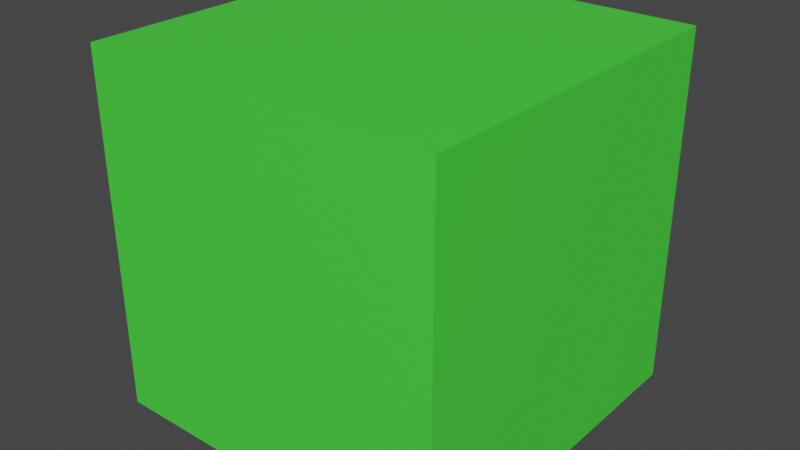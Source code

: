 # Source: arena_tiles.blend  (saved by Blender 2.82.7; exported with 4.5.12 LTS)
import bpy
from mathutils import Matrix  # noqa: F401  (used for matrix-valued properties, if any)

bpy.ops.wm.read_factory_settings(use_empty=True)
scene = bpy.context.scene
scene.name = 'Scene'

# ---- collections
col_collection = bpy.data.collections.new('Collection'); scene.collection.children.link(col_collection)

# ---- materials (node trees are filled in below, after node groups)
mat_material = bpy.data.materials.new('Material')
mat_material.alpha_threshold = 0.0
mat_material.use_transparent_shadow = False
mat_material.line_color = (0.0, 0.0, 0.0, 1.0)

# ---- material node trees
mat_material.use_nodes = True; mat_material.node_tree.nodes.clear()
_N = mat_material.node_tree.nodes; _L = mat_material.node_tree.links
n0 = _N.new('ShaderNodeOutputMaterial'); n0.name = 'Material Output'; n0.location = (300, 300)
n1 = _N.new('ShaderNodeBsdfPrincipled'); n1.name = 'Principled BSDF'; n1.location = (10, 300)
n1.distribution = 'GGX'
n1.subsurface_method = 'BURLEY'
n1.inputs[0].default_value = (0.07076, 0.8, 0.05406, 1.0)
n1.inputs[2].default_value = 0.4
n1.inputs[3].default_value = 1.45
n1.inputs[27].default_value = (0.0, 0.0, 0.0, 1.0)
n1.inputs[28].default_value = 1.0
_L.new(n1.outputs[0], n0.inputs[0])
n0.is_active_output = True

# ---- world
world_world = bpy.data.worlds.new('World'); scene.world = world_world
world_world.use_nodes = True; world_world.node_tree.nodes.clear()
_N = world_world.node_tree.nodes; _L = world_world.node_tree.links
n0 = _N.new('ShaderNodeOutputWorld'); n0.name = 'World Output'; n0.location = (300, 300)
n1 = _N.new('ShaderNodeBackground'); n1.name = 'Background'; n1.location = (10, 300)
n1.inputs[0].default_value = (0.05088, 0.05088, 0.05088, 1.0)
_L.new(n1.outputs[0], n0.inputs[0])
n0.is_active_output = True
world_world.color = (0.05088, 0.05088, 0.05088)
world_world.use_sun_shadow = False
world_world.sun_shadow_jitter_overblur = 0.0

# ---- meshes
me_arenatile = bpy.data.meshes.new('ArenaTile')
me_arenatile.from_pydata([(1.0, 1.0, 1.0), (1.0, 1.0, -1.0), (1.0, -1.0, 1.0), (1.0, -1.0, -1.0), (-1.0, 1.0, 1.0), (-1.0, 1.0, -1.0), (-1.0, -1.0, 1.0), (-1.0, -1.0, -1.0)], [], [(0, 4, 6, 2), (3, 2, 6, 7), (7, 6, 4, 5), (5, 1, 3, 7), (1, 0, 2, 3), (5, 4, 0, 1)])
_uv = me_arenatile.uv_layers.new(name='UVMap')
_uv.uv.foreach_set('vector', [0.625, 0.5, 0.875, 0.5, 0.875, 0.75, 0.625, 0.75, 0.375, 0.75, 0.625, 0.75, 0.625, 1.0, 0.375, 1.0, 0.375, 0.0, 0.625, 0.0, 0.625, 0.25, 0.375, 0.25, 0.125, 0.5, 0.375, 0.5, 0.375, 0.75, 0.125, 0.75, 0.375, 0.5, 0.625, 0.5, 0.625, 0.75, 0.375, 0.75, 0.375, 0.25, 0.625, 0.25, 0.625, 0.5, 0.375, 0.5])
me_arenatile.materials.append(mat_material)
me_arenatile.use_remesh_preserve_volume = False
me_arenatile.use_remesh_preserve_attributes = False
me_arenatile.use_mirror_vertex_groups = False
me_arenatile.update()

# ---- objects
ob_arenatile = bpy.data.objects.new('ArenaTile', me_arenatile)

# ---- transforms, parenting, visibility, modifiers, constraints
ob_arenatile.location = (0.0, 0.0, 0.0)
ob_arenatile.lock_rotations_4d = False
ob_arenatile.empty_display_type = 'ARROWS'
ob_arenatile.lineart.crease_threshold = 0.0

# ---- collection membership
col_collection.objects.link(ob_arenatile)

# ---- scene / render settings (as saved in the file)
scene.frame_start = 1; scene.frame_end = 250; scene.frame_set(1)
scene.render.engine = 'BLENDER_EEVEE_NEXT'
scene.cycles.use_denoising = False
scene.cycles.samples = 128
scene.cycles.sampling_pattern = 'TABULATED_SOBOL'
scene.cycles.use_adaptive_sampling = False
scene.cycles.use_light_tree = False
scene.view_settings.view_transform = 'Filmic'
bpy.context.view_layer.update()

# ---- added for rendering (the .blend has no active camera and no usable light): camera, sun
cam_auto = bpy.data.cameras.new('AutoCamera')
cam_auto.lens = 50.0
cam_auto.sensor_width = 36.0
cam_auto.clip_end = 1000.0
ob_auto_camera = bpy.data.objects.new('AutoCamera', cam_auto)
scene.collection.objects.link(ob_auto_camera)
ob_auto_camera.location = (3.20507, -3.84609, 2.56406)
ob_auto_camera.rotation_euler = (1.09748, -7.21219e-08, 0.694738)
scene.camera = ob_auto_camera
light_auto_sun = bpy.data.lights.new('AutoSun', 'SUN')
light_auto_sun.energy = 3.0
light_auto_sun.angle = 0.0523599
ob_auto_sun = bpy.data.objects.new('AutoSun', light_auto_sun)
scene.collection.objects.link(ob_auto_sun)
ob_auto_sun.rotation_euler = (0.872665, 0.174533, 0.523599)
bpy.context.view_layer.update()
